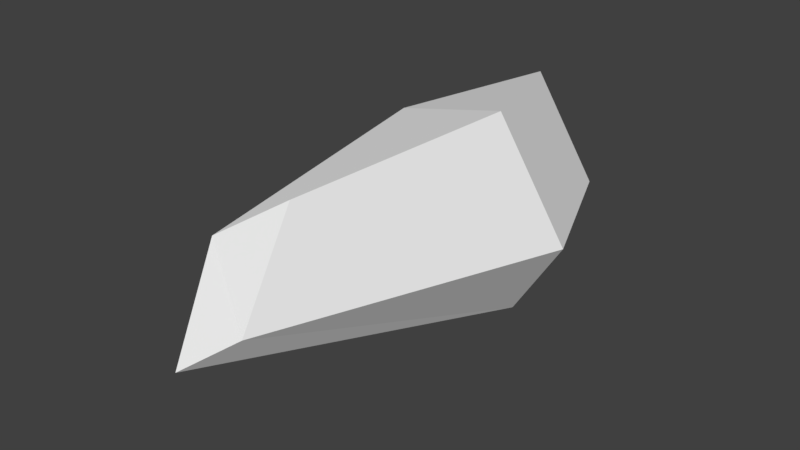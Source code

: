 # Source: earth_mage_projectile.blend  (saved by Blender 2.77.0; exported with 4.5.12 LTS)
import bpy
from mathutils import Matrix  # noqa: F401  (used for matrix-valued properties, if any)

bpy.ops.wm.read_factory_settings(use_empty=True)
scene = bpy.context.scene
scene.name = 'Scene'

# ---- collections
col_collection_1 = bpy.data.collections.new('Collection 1'); scene.collection.children.link(col_collection_1)

# ---- world
world_world = bpy.data.worlds.new('World'); scene.world = world_world
world_world.color = (0.05088, 0.05088, 0.05088)
world_world.use_sun_shadow = False
world_world.sun_shadow_jitter_overblur = 0.0
world_world.cycles.sampling_method = 'MANUAL'

# ---- meshes
me_cube_013 = bpy.data.meshes.new('Cube.013')
me_cube_013.from_pydata([(-0.6617, -4.031, -0.4086), (-2.042, 4.707, -0.3628), (2.257, 1.796, 0.02656), (-1.33, 1.796, -1.668), (1.157, 4.499, 0.05024), (-1.252, 4.707, -0.8245), (0.8115, 1.796, 2.258), (-2.668, 1.796, -0.09542), (-0.1367, 4.499, 2.048), (0.3221, -4.031, 0.2287), (-1.882, -2.409, 0.6998), (-0.1907, -2.409, 1.795), (1.271, 1.796, -1.548), (-1.378, 1.796, 1.775), (-1.089, 5.485, 0.8424), (-0.04733, 5.485, -0.3871), (-1.036, -3.309, 1.248), (-0.1698, -4.931, -0.08994)], [], [(7, 3, 0, 10), (6, 2, 4, 8), (2, 6, 11, 9), (3, 7, 1, 5), (12, 2, 9, 17), (17, 16, 10, 0), (15, 14, 8, 4), (12, 3, 5, 15), (13, 6, 8, 14), (13, 7, 10, 16), (6, 13, 16, 11), (7, 13, 14, 1), (2, 12, 15, 4), (5, 1, 14, 15), (9, 11, 16, 17), (3, 12, 17, 0)])
_uv = me_cube_013.uv_layers.new(name='UVMap')
_uv.uv.foreach_set('vector', [0.08145, 0.2138, 0.06825, 0.2151, 0.06792, 0.1766, 0.07941, 0.186, 0.06842, 0.2144, 0.08527, 0.2171, 0.07849, 0.2346, 0.0634, 0.2322, 0.08527, 0.2171, 0.06842, 0.2144, 0.07178, 0.1867, 0.08357, 0.1777, 0.06825, 0.2151, 0.08145, 0.2138, 0.07933, 0.2329, 0.07353, 0.2338, 0.07805, 0.2215, 0.06613, 0.2212, 0.07255, 0.1823, 0.0761, 0.1764, 0.07552, 0.1762, 0.07922, 0.1903, 0.07296, 0.1963, 0.07121, 0.1816, 0.07509, 0.2444, 0.06477, 0.2438, 0.0634, 0.2322, 0.07849, 0.2346, 0.06384, 0.2214, 0.0805, 0.2227, 0.07824, 0.2421, 0.06995, 0.2469, 0.0693, 0.2237, 0.08364, 0.2225, 0.07888, 0.2403, 0.07019, 0.2482, 0.08064, 0.2233, 0.06605, 0.2234, 0.07296, 0.1963, 0.07922, 0.1903, 0.08364, 0.2225, 0.0693, 0.2237, 0.06771, 0.1907, 0.07449, 0.1961, 0.06605, 0.2234, 0.08064, 0.2233, 0.07692, 0.2475, 0.06704, 0.2426, 0.06613, 0.2212, 0.07805, 0.2215, 0.07595, 0.2477, 0.0693, 0.2397, 0.07353, 0.2338, 0.07933, 0.2329, 0.07968, 0.2439, 0.06944, 0.2425, 0.07489, 0.1813, 0.07449, 0.1961, 0.06771, 0.1907, 0.07012, 0.1763, 0.0805, 0.2227, 0.06384, 0.2214, 0.07603, 0.178, 0.07884, 0.1843])
me_cube_013.materials.append(None)
me_cube_013.use_remesh_preserve_volume = False
me_cube_013.use_remesh_preserve_attributes = False
me_cube_013.use_mirror_vertex_groups = False
me_cube_013.update()

# ---- objects
ob_auto_attacks_projectile = bpy.data.objects.new('auto attacks projectile', me_cube_013)

# ---- transforms, parenting, visibility, modifiers, constraints
ob_auto_attacks_projectile.location = (0.0, 0.0, 0.0)
ob_auto_attacks_projectile.scale = (0.1975, 0.1975, 0.1975)
ob_auto_attacks_projectile.lineart.crease_threshold = 0.0

# ---- collection membership
col_collection_1.objects.link(ob_auto_attacks_projectile)

# ---- scene / render settings (as saved in the file)
scene.frame_start = 0; scene.frame_end = 0; scene.frame_set(1535)
scene.render.engine = 'BLENDER_EEVEE_NEXT'
scene.render.resolution_percentage = 50
scene.render.fps = 30
scene.render.dither_intensity = 0.0
scene.cycles.use_denoising = False
scene.cycles.samples = 128
scene.cycles.sampling_pattern = 'TABULATED_SOBOL'
scene.cycles.light_sampling_threshold = 0.0
scene.cycles.use_adaptive_sampling = False
scene.cycles.use_light_tree = False
scene.cycles.blur_glossy = 0.0
scene.cycles.sample_clamp_indirect = 0.0
scene.view_settings.view_transform = 'Standard'
bpy.context.view_layer.update()

# ---- added for rendering (the .blend has no active camera and no usable light): camera, sun
cam_auto = bpy.data.cameras.new('AutoCamera')
cam_auto.lens = 50.0
cam_auto.sensor_width = 36.0
cam_auto.clip_end = 1000.0
ob_auto_camera = bpy.data.objects.new('AutoCamera', cam_auto)
scene.collection.objects.link(ob_auto_camera)
ob_auto_camera.location = (2.18331, -2.61407, 1.83739)
ob_auto_camera.rotation_euler = (1.09748, -7.21219e-08, 0.694738)
scene.camera = ob_auto_camera
light_auto_sun = bpy.data.lights.new('AutoSun', 'SUN')
light_auto_sun.energy = 3.0
light_auto_sun.angle = 0.0523599
ob_auto_sun = bpy.data.objects.new('AutoSun', light_auto_sun)
scene.collection.objects.link(ob_auto_sun)
ob_auto_sun.rotation_euler = (0.872665, 0.174533, 0.523599)
bpy.context.view_layer.update()
